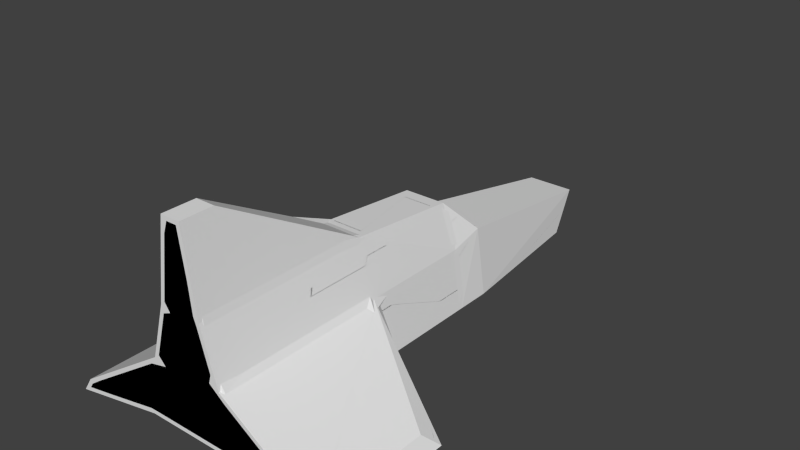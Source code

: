 # Source: Ship.blend  (saved by Blender 2.69.0; exported with 4.5.12 LTS)
import bpy
from mathutils import Matrix  # noqa: F401  (used for matrix-valued properties, if any)

bpy.ops.wm.read_factory_settings(use_empty=True)
scene = bpy.context.scene
scene.name = 'Scene'

# ---- collections
col_collection_1 = bpy.data.collections.new('Collection 1'); scene.collection.children.link(col_collection_1)

# ---- world
world_world = bpy.data.worlds.new('World'); scene.world = world_world
world_world.color = (0.05088, 0.05088, 0.05088)
world_world.use_sun_shadow = False
world_world.sun_shadow_jitter_overblur = 0.0
world_world.cycles.sampling_method = 'MANUAL'
world_world.cycles.sample_map_resolution = 256

# ---- meshes
me_cube_002 = bpy.data.meshes.new('Cube.002')
me_cube_002.from_pydata([(-1.89, 5.353, -0.5954), (-1.87, 5.673, -0.5601), (-1.734, 7.119, -0.5965), (-1.736, 5.673, -0.754), (-1.753, 5.353, -0.7538), (-1.259, 11.75, -0.6028), (-1.05, 12.08, -0.455), (-0.8417, 11.93, -0.6404), (-1.005, 11.66, -0.7621), (-1.161, 11.26, -0.7616), (1.082, 11.93, -0.6404), (1.259, 11.75, -0.6028), (1.12, 11.66, -0.7621), (1.734, 7.119, -0.5965), (1.87, 5.673, -0.5601), (1.89, 5.353, -0.5954), (1.753, 5.284, -0.7538), (1.016, 5.353, -0.7538), (1.653, 5.673, -0.754), (1.665, 6.361, -0.7549), (-1.525, 5.673, 1.831), (-1.609, 5.353, 1.351), (-1.54, 5.214, 1.779), (-1.457, 5.214, 2.097), (-1.193, 5.177, 2.357), (-1.073, 5.401, 2.131), (-1.292, 5.671, 1.991), (-1.268, 6.763, 1.811), (-1.064, 12.7, 0.516), (-1.083, 12.23, 0.748), (-0.8503, 12.96, 0.7884), (-0.8598, 13.01, 0.6404), (0.5771, 13.01, 0.6404), (0.7796, 12.96, 0.7884), (0.8953, 12.29, 0.8987), (1.083, 12.23, 0.748), (1.064, 12.7, 0.516), (0.8808, 12.91, 0.5193), (1.525, 5.673, 1.831), (1.342, 5.671, 1.991), (1.294, 5.401, 2.131), (1.457, 5.214, 2.097), (1.54, 5.214, 1.779), (1.609, 5.353, 1.351), (-1.887, 3.449, -0.5959), (-1.87, 3.944, -0.4938), (-1.809, 4.264, -0.08862), (-1.89, 4.364, -0.5954), (-1.753, 4.333, -0.7538), (-1.016, 4.264, -0.7538), (-1.753, 3.944, -0.7538), (1.809, 4.264, -0.08862), (1.87, 3.944, -0.4938), (1.887, 3.449, -0.5959), (1.753, 3.698, -0.7538), (1.545, 3.944, -0.7538), (1.753, 4.264, -0.7538), (1.89, 4.364, -0.5954), (-1.54, 4.264, 1.539), (-1.539, 3.944, 1.503), (-1.469, 3.416, 1.815), (-1.431, 3.944, 1.904), (-1.457, 4.263, 1.856), (1.539, 3.944, 1.503), (1.54, 4.264, 1.539), (1.457, 4.263, 1.856), (1.431, 3.944, 1.904), (1.469, 3.416, 1.815), (-1.753, 0.4121, -0.7538), (-1.545, 0.1663, -0.7538), (-1.753, -0.1537, -0.7538), (-2.07, -0.6566, -0.7861), (-2.289, -0.3912, -0.8311), (-2.026, -0.1126, -0.6266), (-1.887, 0.1312, -0.5959), (1.753, -0.688, -0.7538), (1.657, -0.1537, -0.7538), (1.753, 0.1663, -0.7538), (1.887, 0.1312, -0.5959), (2.026, -0.1126, -0.6266), (2.289, -0.3912, -0.8311), (2.07, -0.6566, -0.7861), (-0.7144, 3.214, 3.528), (-0.6447, 3.945, 3.459), (-0.7574, 4.216, 3.33), (-1.027, 4.263, 3.059), (-0.9285, 3.944, 3.308), (0.7944, 4.298, 3.248), (0.4352, 4.216, 3.33), (0.7144, 3.945, 3.459), (0.9285, 3.944, 3.308), (1.027, 4.263, 3.059), (-1.563, -0.364, 1.359), (-1.698, -0.6148, 1.356), (-3.069, -1.341, 0.565), (-1.883, -0.9938, 1.415), (-1.646, -1.142, 1.572), (-1.469, -1.632, 1.815), (-1.452, -0.7653, 1.872), (-1.469, -0.4453, 1.815), (-1.539, 0.0494, 1.503), (1.563, -0.364, 1.359), (1.539, 0.0494, 1.503), (1.469, -0.4453, 1.815), (1.469, -0.7653, 1.815), (1.646, -1.142, 1.572), (1.883, -0.9938, 1.415), (3.069, -1.341, 0.565), (1.698, -0.6148, 1.356), (-0.5213, -2.987, 5.218), (-0.6813, -0.745, 3.965), (-0.7144, -0.446, 3.872), (-0.9285, 0.2372, 3.656), (-0.9452, -0.4453, 3.64), (-0.9185, -0.7653, 3.733), (-0.8515, -1.339, 4.045), (-0.6285, -3.97, 5.586), (0.7144, 0.2849, 3.803), (0.6447, -0.446, 3.872), (0.7027, -0.745, 3.965), (0.6285, -3.97, 5.586), (0.8515, -1.339, 4.045), (0.9185, -1.632, 3.733), (0.9348, -0.7653, 3.676), (0.9452, -0.4453, 3.64), (0.9285, 0.2372, 3.656), (-1.753, -7.159, -0.7538), (-1.657, -7.694, -0.7538), (-1.724, -7.854, -0.5938), (-2.05, -7.854, -0.6016), (-4.118, -7.854, -1.045), (-2.07, -7.694, -0.7861), (1.693, -7.854, -0.4027), (1.408, -7.854, -0.5938), (1.753, -7.694, -0.7538), (2.07, -7.694, -0.7861), (4.118, -7.854, -1.045), (2.05, -7.854, -0.6016), (-1.396, -7.854, 1.383), (-1.008, -7.854, 1.501), (-1.3, -7.854, 1.821), (-1.469, -7.694, 1.815), (-1.646, -7.694, 1.572), (-1.731, -7.854, 1.324), (1.646, -7.694, 1.572), (1.469, -6.827, 1.815), (1.452, -7.694, 1.872), (1.2, -7.854, 2.172), (1.106, -7.854, 1.821), (1.377, -7.854, 1.501), (1.731, -7.854, 1.324), (-0.7926, -7.854, 3.592), (-0.4682, -7.854, 3.727), (-0.6896, -7.854, 4.047), (-0.8515, -7.694, 4.045), (-0.9185, -6.827, 3.733), (-0.9348, -7.694, 3.676), (0.5141, -7.854, 5.26), (0.6408, -7.854, 4.047), (0.7538, -7.854, 3.727), (0.9185, -7.694, 3.733), (0.8515, -7.694, 4.045), (5.266, -1.96, -1.294), (5.639, -2.31, -1.343), (5.742, -2.632, -1.39), (5.771, -4.735, -1.433), (5.702, -2.338, -1.534), (5.402, -2.671, -0.987), (5.326, -2.957, -0.8751), (5.547, -2.93, -1.097), (5.771, -7.694, -1.433), (5.511, -7.854, -1.331), (5.603, -7.694, -1.514), (5.702, -7.191, -1.534), (5.547, -5.362, -1.097), (5.326, -7.317, -0.8751), (5.213, -7.694, -0.7999), (4.877, -7.854, -0.769), (5.37, -7.854, -1.119), (5.559, -7.694, -1.115), (-5.742, -2.632, -1.39), (-5.639, -2.31, -1.343), (-5.266, -1.96, -1.294), (-5.702, -2.338, -1.534), (-5.771, -4.735, -1.433), (-5.326, -2.957, -0.8751), (-5.402, -2.671, -0.987), (-5.547, -2.93, -1.097), (-5.603, -7.694, -1.514), (-5.511, -7.854, -1.331), (-5.771, -7.694, -1.433), (-5.702, -7.191, -1.534), (-5.559, -7.694, -1.115), (-5.37, -7.854, -1.119), (-4.877, -7.854, -0.769), (-5.213, -7.694, -0.7999), (-5.326, -7.317, -0.8751), (-5.547, -5.362, -1.097), (-0.2389, -7.075, 7.173), (-0.1207, -6.642, 7.173), (-0.2498, -6.342, 7.095), (-0.4218, -6.524, 7.014), (0.3264, -5.396, 6.565), (0.2058, -6.342, 7.095), (0.2389, -6.642, 7.173), (0.4218, -6.524, 7.014), (-0.3278, -7.854, 6.547), (-0.1653, -7.854, 7.013), (-0.2389, -7.694, 7.173), (-0.4218, -7.12, 7.014), (-0.4346, -7.694, 6.926), (0.2389, -7.26, 7.173), (0.1207, -7.694, 7.173), (0.2603, -7.854, 7.013), (0.4346, -7.694, 6.926), (0.4218, -7.12, 7.014)], [], [(3, 9, 18), (8, 12, 19), (39, 34, 26), (21, 0, 47), (4, 17, 48), (23, 62, 85), (66, 90, 125), (142, 96, 195), (16, 56, 49), (28, 5, 2), (42, 64, 51), (24, 84, 88), (103, 67, 124), (107, 167, 163), (50, 55, 68), (97, 141, 156), (44, 74, 92), (54, 77, 69), (52, 63, 102), (147, 159, 152), (136, 171, 178), (93, 73, 182), (82, 111, 118), (71, 131, 188), (109, 200, 203), (170, 165, 179), (140, 148, 151), (75, 134, 127), (104, 123, 145), (198, 208, 212), (186, 94, 181), (189, 130, 193), (183, 72, 191), (138, 128, 133), (157, 213, 207), (122, 160, 146), (31, 32, 6), (11, 36, 13), (15, 43, 57), (35, 38, 14), (37, 10, 7), (58, 22, 46), (86, 61, 112), (95, 185, 196), (65, 41, 91), (40, 25, 87), (33, 30, 27), (70, 76, 126), (120, 205, 215), (89, 83, 117), (78, 53, 101), (60, 99, 113), (59, 45, 100), (153, 158, 206), (129, 143, 194), (79, 108, 162), (135, 81, 172), (80, 166, 173), (119, 110, 202), (184, 190, 192), (150, 137, 177), (168, 106, 175), (115, 154, 210), (187, 180, 197), (114, 98, 155), (149, 139, 132), (105, 144, 176), (204, 199, 211), (161, 121, 214), (164, 169, 174), (201, 116, 209), (0, 1, 2, 3, 4), (5, 6, 7, 8, 9), (10, 11, 12), (13, 14, 15, 16, 17, 18, 19), (20, 21, 22, 23, 24, 25, 26, 27), (28, 29, 30, 31), (32, 33, 34, 35, 36, 37), (38, 39, 40, 41, 42, 43), (44, 45, 46, 47, 48, 49, 50), (51, 52, 53, 54, 55, 56, 57), (58, 59, 60, 61, 62), (63, 64, 65, 66, 67), (68, 69, 70, 71, 72, 73, 74), (75, 76, 77, 78, 79, 80, 81), (82, 83, 84, 85, 86), (87, 88, 89, 90, 91), (92, 93, 94, 95, 96, 97, 98, 99, 100), (101, 102, 103, 104, 105, 106, 107, 108), (109, 110, 111, 112, 113, 114, 115, 116), (117, 118, 119, 120, 121, 122, 123, 124, 125), (126, 127, 128, 129, 130, 131), (132, 133, 134, 135, 136, 137), (138, 139, 140, 141, 142, 143), (144, 145, 146, 147, 148, 149, 150), (151, 152, 153, 154, 155, 156), (157, 158, 159, 160, 161), (162, 163, 164, 165, 166), (167, 168, 169), (170, 171, 172, 173), (174, 175, 176, 177, 178, 179), (180, 181, 182, 183, 184), (185, 186, 187), (188, 189, 190, 191), (192, 193, 194, 195, 196, 197), (198, 199, 200, 201), (202, 203, 204, 205), (206, 207, 208, 209, 210), (211, 212, 213, 214, 215), (0, 21, 20, 1), (27, 30, 29, 20), (31, 6, 5, 28), (9, 3, 2, 5), (30, 33, 32, 31), (36, 11, 10, 37), (12, 8, 7, 10), (34, 39, 38, 35), (43, 15, 14, 38), (19, 12, 11, 13), (39, 26, 25, 40), (3, 18, 17, 4), (45, 59, 58, 46), (63, 52, 51, 64), (102, 63, 67, 103), (49, 56, 55, 50), (47, 0, 4, 48), (15, 57, 56, 16), (64, 42, 41, 65), (22, 58, 62, 23), (118, 111, 110, 119), (88, 84, 83, 89), (69, 77, 76, 70), (144, 105, 104, 145), (108, 79, 78, 101), (61, 86, 85, 62), (90, 66, 65, 91), (23, 85, 84, 24), (73, 93, 92, 74), (91, 41, 40, 87), (98, 114, 113, 99), (123, 104, 103, 124), (89, 117, 125, 90), (111, 82, 86, 112), (59, 100, 99, 60), (74, 44, 50, 68), (53, 78, 77, 54), (158, 153, 152, 159), (127, 134, 133, 128), (148, 140, 139, 149), (149, 132, 137, 150), (128, 138, 143, 129), (140, 151, 156, 141), (159, 147, 146, 160), (121, 161, 160, 122), (154, 115, 114, 155), (96, 142, 141, 97), (70, 126, 131, 71), (134, 75, 81, 135), (174, 169, 168, 175), (169, 164, 163, 167), (178, 171, 170, 179), (173, 166, 165, 170), (171, 136, 135, 172), (79, 162, 166, 80), (176, 144, 150, 177), (106, 168, 167, 107), (180, 187, 186, 181), (189, 193, 192, 190), (187, 197, 196, 185), (183, 191, 190, 184), (182, 73, 72, 183), (130, 189, 188, 131), (194, 143, 142, 195), (94, 186, 185, 95), (203, 200, 199, 204), (212, 208, 207, 213), (204, 211, 215, 205), (208, 198, 201, 209), (200, 109, 116, 201), (153, 206, 210, 154), (213, 157, 161, 214), (119, 202, 205, 120), (1, 29, 28, 2), (6, 32, 37, 7), (35, 14, 13, 36), (48, 17, 16, 49), (18, 9, 8, 19), (26, 34, 33, 27), (112, 61, 60, 113), (155, 98, 97, 156), (57, 43, 42, 51), (21, 47, 46, 22), (87, 25, 24, 88), (66, 125, 124, 67), (145, 123, 122, 146), (117, 83, 82, 118), (68, 55, 54, 69), (52, 102, 101, 53), (100, 45, 44, 92), (151, 148, 147, 152), (132, 139, 138, 133), (71, 188, 191, 72), (172, 81, 80, 173), (126, 76, 75, 127), (115, 210, 209, 116), (164, 174, 179, 165), (177, 137, 136, 178), (162, 108, 107, 163), (105, 176, 175, 106), (197, 180, 184, 192), (195, 96, 95, 196), (129, 194, 193, 130), (93, 182, 181, 94), (211, 199, 198, 212), (214, 121, 120, 215), (206, 158, 157, 207), (202, 110, 109, 203), (20, 29, 1)])
me_cube_002.use_remesh_preserve_volume = False
me_cube_002.use_remesh_preserve_attributes = False
me_cube_002.use_mirror_vertex_groups = False
me_cube_002.update()
me_cube_001 = bpy.data.meshes.new('Cube.001')
me_cube_001.from_pydata([(-1.913, 5.513, -0.7538), (-1.265, 11.82, -0.7623), (1.265, 11.82, -0.7623), (1.913, 5.513, -0.7538), (-1.513, 5.513, 2.018), (-1.0, 13.12, 0.7623), (1.0, 13.12, 0.7623), (1.513, 5.513, 2.018), (-1.913, 4.104, -0.7538), (1.913, 4.104, -0.7538), (-1.513, 4.104, 1.661), (1.513, 4.104, 1.661), (-1.913, 0.006293, -0.7538), (1.913, 0.006293, -0.7538), (-0.8744, 4.104, 3.444), (0.8744, 4.104, 3.444), (-1.513, -0.6053, 1.661), (1.513, -0.6053, 1.661), (-0.8744, -0.6053, 3.887), (0.8744, -0.6053, 3.887), (-1.913, -7.854, -0.7538), (1.913, -7.854, -0.7538), (-1.513, -7.854, 1.661), (1.513, -7.854, 1.661), (-0.8744, -7.854, 3.887), (0.8744, -7.854, 3.887), (5.859, -2.244, -1.566), (5.459, -2.856, -0.9637), (5.859, -7.854, -1.566), (5.459, -7.854, -0.9637), (-5.859, -2.244, -1.566), (-5.459, -2.856, -0.9637), (-5.859, -7.854, -1.566), (-5.459, -7.854, -0.9637), (-0.3989, -6.482, 7.173), (0.3989, -6.482, 7.173), (-0.3989, -7.854, 7.173), (0.3989, -7.854, 7.173)], [], [(4, 5, 0), (5, 6, 1), (6, 7, 3), (0, 3, 8), (0, 1, 3), (7, 6, 4), (14, 10, 18), (18, 16, 24), (3, 7, 9), (4, 0, 8), (7, 4, 15), (4, 10, 14), (11, 15, 19), (17, 19, 23), (11, 7, 15), (15, 14, 19), (8, 9, 12), (9, 11, 17), (10, 8, 16), (22, 23, 24), (23, 22, 21), (12, 20, 32), (21, 13, 28), (12, 13, 20), (18, 24, 36), (26, 27, 29), (23, 21, 29), (13, 17, 26), (17, 23, 29), (31, 30, 33), (22, 16, 33), (20, 22, 33), (16, 12, 30), (35, 34, 37), (25, 19, 37), (24, 25, 36), (19, 18, 35), (5, 1, 0), (6, 2, 1), (2, 6, 3), (3, 9, 8), (1, 2, 3), (6, 5, 4), (10, 16, 18), (16, 22, 24), (7, 11, 9), (10, 4, 8), (4, 14, 15), (17, 11, 19), (19, 25, 23), (14, 18, 19), (9, 13, 12), (13, 9, 17), (8, 12, 16), (23, 25, 24), (22, 20, 21), (30, 12, 32), (13, 26, 28), (13, 21, 20), (34, 18, 36), (28, 26, 29), (21, 28, 29), (17, 27, 26), (27, 17, 29), (30, 32, 33), (16, 31, 33), (32, 20, 33), (31, 16, 30), (34, 36, 37), (19, 35, 37), (25, 37, 36), (18, 34, 35)])
me_cube_001.use_remesh_preserve_volume = False
me_cube_001.use_remesh_preserve_attributes = False
me_cube_001.use_mirror_vertex_groups = False
me_cube_001.update()

# ---- objects
ob_hull = bpy.data.objects.new('Hull', me_cube_002)
ob_collision = bpy.data.objects.new('Collision', me_cube_001)

# ---- transforms, parenting, visibility, modifiers, constraints
ob_hull.location = (0.0, 0.0, -7.125e-06)
ob_hull.lineart.crease_threshold = 0.0
ob_collision.location = (0.0, 0.0, 0.0)
ob_collision.hide_viewport = True
ob_collision.lineart.crease_threshold = 0.0

# ---- collection membership
col_collection_1.objects.link(ob_hull)
col_collection_1.objects.link(ob_collision)

# ---- scene / render settings (as saved in the file)
scene.frame_start = 1; scene.frame_end = 250; scene.frame_set(1)
scene.render.engine = 'BLENDER_EEVEE_NEXT'
scene.render.image_settings.color_mode = 'RGB'
scene.render.image_settings.compression = 90
scene.render.resolution_percentage = 50
scene.render.dither_intensity = 0.0
scene.render.bake_margin = 2
scene.render.bake_bias = 0.0
scene.cycles.use_denoising = False
scene.cycles.samples = 10
scene.cycles.sampling_pattern = 'TABULATED_SOBOL'
scene.cycles.light_sampling_threshold = 0.0
scene.cycles.use_adaptive_sampling = False
scene.cycles.use_light_tree = False
scene.cycles.blur_glossy = 0.0
scene.cycles.volume_bounces = 1
scene.cycles.pixel_filter_type = 'GAUSSIAN'
scene.cycles.sample_clamp_indirect = 0.0
scene.view_settings.view_transform = 'Standard'
bpy.context.view_layer.update()

# ---- added for rendering (the .blend has no active camera and no usable light): camera, sun
cam_auto = bpy.data.cameras.new('AutoCamera')
cam_auto.lens = 50.0
cam_auto.sensor_width = 36.0
cam_auto.clip_end = 1000.0
ob_auto_camera = bpy.data.objects.new('AutoCamera', cam_auto)
scene.collection.objects.link(ob_auto_camera)
ob_auto_camera.location = (23.652, -25.7504, 21.7248)
ob_auto_camera.rotation_euler = (1.09748, -7.21219e-08, 0.694738)
scene.camera = ob_auto_camera
light_auto_sun = bpy.data.lights.new('AutoSun', 'SUN')
light_auto_sun.energy = 3.0
light_auto_sun.angle = 0.0523599
ob_auto_sun = bpy.data.objects.new('AutoSun', light_auto_sun)
scene.collection.objects.link(ob_auto_sun)
ob_auto_sun.rotation_euler = (0.872665, 0.174533, 0.523599)
bpy.context.view_layer.update()
